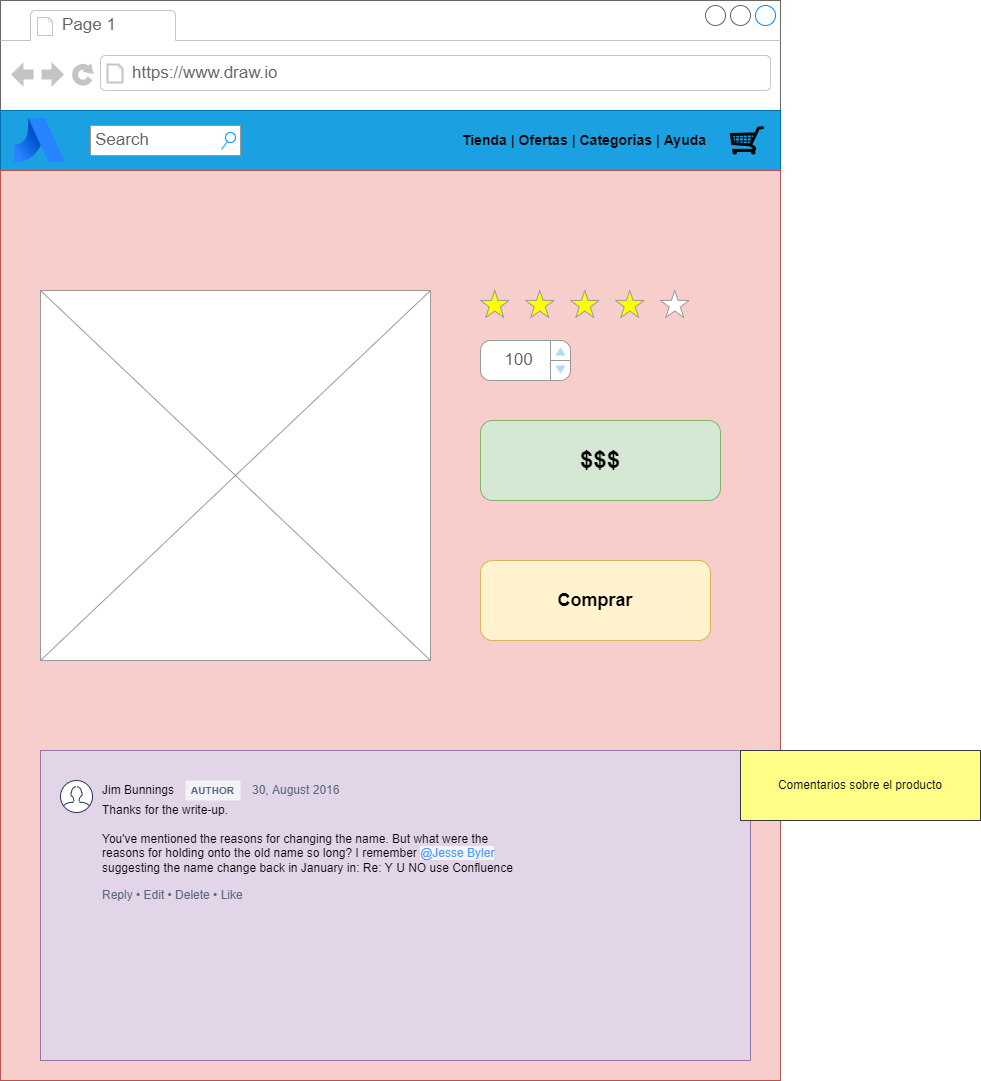

The diagram above was exported from draw.io. Its source (the exported page's mxGraphModel, read from the mxfile embedded in the PNG):
<mxGraphModel dx="2062" dy="1154" grid="1" gridSize="10" guides="1" tooltips="1" connect="1" arrows="1" fold="1" page="1" pageScale="1" pageWidth="827" pageHeight="1169" math="0" shadow="0">
  <root>
    <mxCell id="0" />
    <mxCell id="1" parent="0" />
    <mxCell id="Ayz6Kl9YXsOTlZN_5ioT-1" value="" style="strokeWidth=1;shadow=0;dashed=0;align=center;html=1;shape=mxgraph.mockup.containers.browserWindow;rSize=0;strokeColor=#666666;strokeColor2=#008cff;strokeColor3=#c4c4c4;mainText=,;recursiveResize=0;" parent="1" vertex="1">
      <mxGeometry x="40" y="40" width="780" height="1080" as="geometry" />
    </mxCell>
    <mxCell id="Ayz6Kl9YXsOTlZN_5ioT-2" value="Page 1" style="strokeWidth=1;shadow=0;dashed=0;align=center;html=1;shape=mxgraph.mockup.containers.anchor;fontSize=17;fontColor=#666666;align=left;" parent="Ayz6Kl9YXsOTlZN_5ioT-1" vertex="1">
      <mxGeometry x="60" y="12" width="110" height="26" as="geometry" />
    </mxCell>
    <mxCell id="Ayz6Kl9YXsOTlZN_5ioT-3" value="https://www.draw.io" style="strokeWidth=1;shadow=0;dashed=0;align=center;html=1;shape=mxgraph.mockup.containers.anchor;rSize=0;fontSize=17;fontColor=#666666;align=left;" parent="Ayz6Kl9YXsOTlZN_5ioT-1" vertex="1">
      <mxGeometry x="130" y="60" width="250" height="26" as="geometry" />
    </mxCell>
    <mxCell id="K3FJhCwTREUeW16sEqpS-1" value="" style="rounded=0;whiteSpace=wrap;html=1;fillColor=#1ba1e2;strokeColor=#006EAF;shadow=0;sketch=0;fontColor=#ffffff;" parent="Ayz6Kl9YXsOTlZN_5ioT-1" vertex="1">
      <mxGeometry y="110" width="780" height="60" as="geometry" />
    </mxCell>
    <mxCell id="yrH5WZFdnViwddsnnx8X-2" value="Search" style="strokeWidth=1;shadow=0;dashed=0;align=center;html=1;shape=mxgraph.mockup.forms.searchBox;strokeColor=#999999;mainText=;strokeColor2=#008cff;fontColor=#666666;fontSize=17;align=left;spacingLeft=3;" parent="Ayz6Kl9YXsOTlZN_5ioT-1" vertex="1">
      <mxGeometry x="90" y="125" width="150" height="30" as="geometry" />
    </mxCell>
    <mxCell id="r4cIIrZ3LLuj65MlTrxo-1" value="" style="image;image=img/lib/atlassian/Stride_Logo.svg;shadow=0;sketch=0;strokeColor=default;fillColor=#0000FF;gradientColor=default;" parent="1" vertex="1">
      <mxGeometry x="54" y="157.5" width="50" height="45" as="geometry" />
    </mxCell>
    <mxCell id="iP-caexjiXQPJx2IG3tf-1" value="" style="verticalLabelPosition=bottom;shadow=0;dashed=0;align=center;html=1;verticalAlign=top;strokeWidth=1;shape=mxgraph.mockup.misc.shoppingCart;strokeColor=#000000;sketch=0;fontColor=#000000;fillColor=#FFFFFF;gradientColor=#FFFFFF;" parent="1" vertex="1">
      <mxGeometry x="770" y="166.25" width="34" height="27.5" as="geometry" />
    </mxCell>
    <mxCell id="yrH5WZFdnViwddsnnx8X-1" value="" style="rounded=0;whiteSpace=wrap;html=1;fillColor=#f8cecc;strokeColor=#b85450;" parent="1" vertex="1">
      <mxGeometry x="40" y="210" width="780" height="910" as="geometry" />
    </mxCell>
    <mxCell id="_8fzw8995JGmKTGvwei8-1" value="" style="verticalLabelPosition=bottom;shadow=0;dashed=0;align=center;html=1;verticalAlign=top;strokeWidth=1;shape=mxgraph.mockup.graphics.simpleIcon;strokeColor=#999999;" parent="1" vertex="1">
      <mxGeometry x="80" y="330" width="390" height="370" as="geometry" />
    </mxCell>
    <mxCell id="k-WqrgXTMM5e-FrkDcWA-2" value="&lt;h2&gt;Comprar&lt;/h2&gt;" style="rounded=1;whiteSpace=wrap;html=1;fillColor=#fff2cc;strokeColor=#d6b656;" parent="1" vertex="1">
      <mxGeometry x="520" y="600" width="230" height="80" as="geometry" />
    </mxCell>
    <mxCell id="k-WqrgXTMM5e-FrkDcWA-6" value="&lt;table cellpadding=&quot;0&quot; cellspacing=&quot;0&quot; style=&quot;width:100%;height:100%;&quot;&gt;&lt;tr&gt;&lt;td style=&quot;width:85%&quot;&gt;100&lt;/td&gt;&lt;td style=&quot;width:15%&quot;&gt;&lt;/td&gt;&lt;/tr&gt;&lt;/table&gt;" style="strokeWidth=1;shadow=0;dashed=0;align=center;html=1;shape=mxgraph.mockup.forms.spinner;strokeColor=#999999;spinLayout=right;spinStyle=normal;adjStyle=triangle;fillColor=#aaddff;fontSize=17;fontColor=#666666;mainText=;html=1;overflow=fill;" parent="1" vertex="1">
      <mxGeometry x="520" y="380" width="90" height="40" as="geometry" />
    </mxCell>
    <mxCell id="k-WqrgXTMM5e-FrkDcWA-7" value="&lt;h1&gt;$$$&lt;/h1&gt;" style="rounded=1;whiteSpace=wrap;html=1;fillColor=#d5e8d4;strokeColor=#82b366;" parent="1" vertex="1">
      <mxGeometry x="520" y="460" width="240" height="80" as="geometry" />
    </mxCell>
    <mxCell id="k-WqrgXTMM5e-FrkDcWA-15" value="" style="rounded=0;whiteSpace=wrap;html=1;fillColor=#e1d5e7;strokeColor=#9673a6;" parent="1" vertex="1">
      <mxGeometry x="80" y="790" width="710" height="310" as="geometry" />
    </mxCell>
    <mxCell id="k-WqrgXTMM5e-FrkDcWA-16" value="Comentarios sobre el producto" style="rounded=0;whiteSpace=wrap;html=1;fillColor=#ffff88;strokeColor=#36393d;" parent="1" vertex="1">
      <mxGeometry x="780" y="790" width="240" height="70" as="geometry" />
    </mxCell>
    <mxCell id="k-WqrgXTMM5e-FrkDcWA-22" value="" style="shape=mxgraph.ios7.icons.user;fillColor=#ffffff;strokeColor=#253858" parent="1" vertex="1">
      <mxGeometry x="100" y="820" width="32" height="32" as="geometry" />
    </mxCell>
    <mxCell id="k-WqrgXTMM5e-FrkDcWA-23" value="Jim Bunnings" style="html=1;fillColor=none;strokeColor=none;fontSize=12;align=left;fontColor=#000000;whiteSpace=wrap" parent="1" vertex="1">
      <mxGeometry x="140" y="820" width="90" height="20" as="geometry" />
    </mxCell>
    <mxCell id="k-WqrgXTMM5e-FrkDcWA-24" value="AUTHOR" style="rounded=1;arcSize=5;fillColor=#F2F3F5;strokeColor=none;fontColor=#596780;align=center;verticalAlign=middle;whiteSpace=wrap;fontSize=10;fontStyle=1;html=1" parent="1" vertex="1">
      <mxGeometry x="225" y="820" width="55" height="20" as="geometry" />
    </mxCell>
    <mxCell id="k-WqrgXTMM5e-FrkDcWA-25" value="30, August 2016" style="html=1;fillColor=none;strokeColor=none;fontSize=12;align=left;fontColor=#596780;whiteSpace=wrap" parent="1" vertex="1">
      <mxGeometry x="290" y="820" width="110" height="20" as="geometry" />
    </mxCell>
    <mxCell id="k-WqrgXTMM5e-FrkDcWA-26" value="Thanks for the write-up." style="html=1;fillColor=none;strokeColor=none;fontSize=12;align=left;fontColor=#000000;whiteSpace=wrap" parent="1" vertex="1">
      <mxGeometry x="140" y="840" width="240" height="20" as="geometry" />
    </mxCell>
    <mxCell id="k-WqrgXTMM5e-FrkDcWA-27" value="You&amp;apos;ve mentioned the reasons for changing the name. But what were the reasons for holding onto the old name so long? I remember &lt;font color=&quot;#4c9aff&quot; style=&quot;background-color: rgb(244 , 245 , 247)&quot;&gt;@Jesse Byler&lt;/font&gt; suggesting the name change back in January in: Re: Y U NO use Confluence" style="html=1;fillColor=none;strokeColor=none;fontSize=12;align=left;fontColor=#000000;whiteSpace=wrap;verticalAlign=top" parent="1" vertex="1">
      <mxGeometry x="140" y="865" width="430" height="60" as="geometry" />
    </mxCell>
    <mxCell id="k-WqrgXTMM5e-FrkDcWA-28" value="Reply &amp;#8226; Edit &amp;#8226; Delete &amp;#8226; Like" style="html=1;fillColor=none;strokeColor=none;fontSize=12;align=left;fontColor=#596780;whiteSpace=wrap" parent="1" vertex="1">
      <mxGeometry x="140" y="925" width="240" height="20" as="geometry" />
    </mxCell>
    <mxCell id="k-WqrgXTMM5e-FrkDcWA-29" value="" style="verticalLabelPosition=bottom;shadow=0;dashed=0;align=center;html=1;verticalAlign=top;strokeWidth=1;shape=mxgraph.mockup.misc.rating;strokeColor=#999999;fillColor=#ffff00;emptyFillColor=#ffffff;grade=4;ratingScale=5;ratingStyle=star;" parent="1" vertex="1">
      <mxGeometry x="520" y="330" width="225" height="30" as="geometry" />
    </mxCell>
    <mxCell id="q7X4aoqI3xOCZLvF4Hjw-1" value="&lt;h3 style=&quot;color: rgb(255, 255, 255);&quot;&gt;&lt;font color=&quot;#000000&quot;&gt;Tienda | Ofertas | Categorías | Ayuda&lt;/font&gt;&lt;/h3&gt;" style="text;html=1;strokeColor=none;fillColor=none;align=center;verticalAlign=middle;whiteSpace=wrap;rounded=0;" parent="1" vertex="1">
      <mxGeometry x="464" y="161.88" width="320" height="36.25" as="geometry" />
    </mxCell>
  </root>
</mxGraphModel>